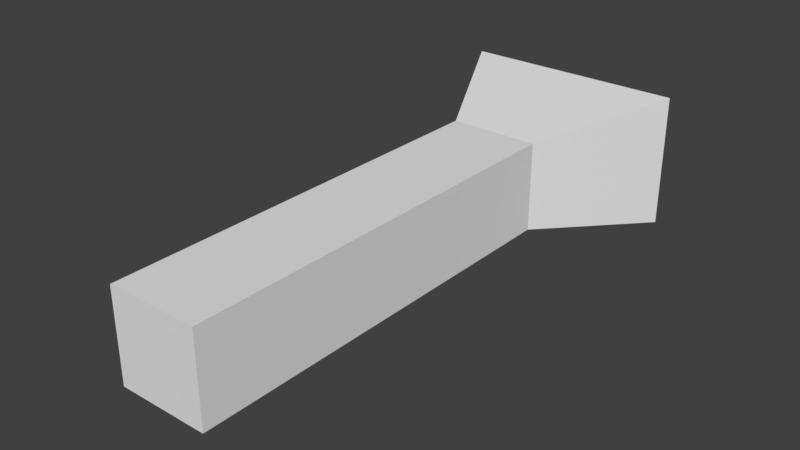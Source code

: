 # Source: building2.blend  (saved by Blender 2.77.0; exported with 4.5.12 LTS)
import bpy
from mathutils import Matrix  # noqa: F401  (used for matrix-valued properties, if any)

bpy.ops.wm.read_factory_settings(use_empty=True)
scene = bpy.context.scene
scene.name = 'Scene'

# ---- collections
col_collection_1 = bpy.data.collections.new('Collection 1'); scene.collection.children.link(col_collection_1)

# ---- materials (node trees are filled in below, after node groups)
mat_material = bpy.data.materials.new('Material')
mat_material.alpha_threshold = 0.0
mat_material.use_transparent_shadow = False
mat_material.roughness = 0.5
mat_material.specular_intensity = 0.0
mat_material.line_color = (0.0, 0.0, 0.0, 1.0)

# ---- material node trees

# ---- world
world_world = bpy.data.worlds.new('World'); scene.world = world_world
world_world.color = (0.05088, 0.05088, 0.05088)
world_world.use_sun_shadow = False
world_world.sun_shadow_jitter_overblur = 0.0
world_world.cycles.sampling_method = 'MANUAL'

# ---- meshes
me_cube = bpy.data.meshes.new('Cube')
me_cube.from_pydata([(2.5, 11.17, -1.5), (1.0, -1.0, -1.0), (-1.0, -1.0, -1.0), (-2.5, 11.17, -1.5), (2.5, 11.17, 1.5), (1.0, -1.0, 1.0), (-1.0, -1.0, 1.0), (-2.5, 11.17, 1.5), (1.0, 8.176, -1.0), (-1.0, 8.176, -1.0), (1.0, 8.176, 1.0), (-1.0, 8.176, 1.0)], [], [(8, 1, 2, 9), (10, 11, 6, 5), (8, 10, 5, 1), (1, 5, 6, 2), (9, 11, 7, 3), (4, 0, 3, 7), (2, 6, 11, 9), (0, 4, 10, 8), (4, 7, 11, 10), (0, 8, 9, 3)])
me_cube.materials.append(mat_material)
me_cube.use_remesh_preserve_volume = False
me_cube.use_remesh_preserve_attributes = False
me_cube.use_mirror_vertex_groups = False
me_cube.update()

# ---- objects
ob_cube = bpy.data.objects.new('Cube', me_cube)

# ---- transforms, parenting, visibility, modifiers, constraints
ob_cube.location = (0.0, 0.0, 0.0)
ob_cube.lock_rotations_4d = False
ob_cube.empty_display_type = 'ARROWS'
ob_cube.lineart.crease_threshold = 0.0

# ---- collection membership
col_collection_1.objects.link(ob_cube)

# ---- scene / render settings (as saved in the file)
scene.frame_start = 1; scene.frame_end = 250; scene.frame_set(1)
scene.render.engine = 'BLENDER_EEVEE_NEXT'
scene.render.resolution_percentage = 50
scene.render.dither_intensity = 0.0
scene.cycles.use_denoising = False
scene.cycles.samples = 128
scene.cycles.sampling_pattern = 'TABULATED_SOBOL'
scene.cycles.light_sampling_threshold = 0.0
scene.cycles.use_adaptive_sampling = False
scene.cycles.use_light_tree = False
scene.cycles.blur_glossy = 0.0
scene.cycles.sample_clamp_indirect = 0.0
scene.view_settings.view_transform = 'Standard'
bpy.context.view_layer.update()

# ---- added for rendering (the .blend has no active camera and no usable light): camera, sun
cam_auto = bpy.data.cameras.new('AutoCamera')
cam_auto.lens = 50.0
cam_auto.sensor_width = 36.0
cam_auto.clip_end = 1000.0
ob_auto_camera = bpy.data.objects.new('AutoCamera', cam_auto)
scene.collection.objects.link(ob_auto_camera)
ob_auto_camera.location = (12.4828, -9.89608, 9.98622)
ob_auto_camera.rotation_euler = (1.09748, -7.21219e-08, 0.694738)
scene.camera = ob_auto_camera
light_auto_sun = bpy.data.lights.new('AutoSun', 'SUN')
light_auto_sun.energy = 3.0
light_auto_sun.angle = 0.0523599
ob_auto_sun = bpy.data.objects.new('AutoSun', light_auto_sun)
scene.collection.objects.link(ob_auto_sun)
ob_auto_sun.rotation_euler = (0.872665, 0.174533, 0.523599)
bpy.context.view_layer.update()
